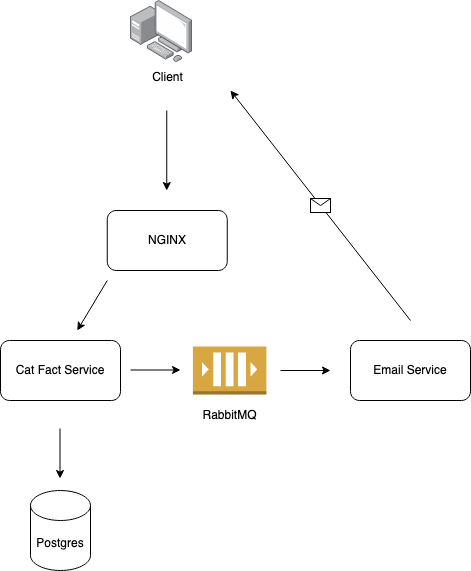

The diagram above was exported from draw.io. Its source (the exported page's mxGraphModel, read from the mxfile embedded in the PNG):
<mxGraphModel dx="493" dy="822" grid="1" gridSize="10" guides="1" tooltips="1" connect="1" arrows="1" fold="1" page="1" pageScale="1" pageWidth="850" pageHeight="1100" math="0" shadow="0">
  <root>
    <mxCell id="0" />
    <mxCell id="1" parent="0" />
    <mxCell id="KjFlVDDRTB2GXflKd77f-1" value="" style="image;points=[];aspect=fixed;html=1;align=center;shadow=0;dashed=0;image=img/lib/allied_telesis/computer_and_terminals/Personal_Computer_with_Server.svg;" parent="1" vertex="1">
      <mxGeometry x="340" y="60" width="62.400000000000006" height="62.400000000000006" as="geometry" />
    </mxCell>
    <mxCell id="KjFlVDDRTB2GXflKd77f-2" value="&lt;div&gt;Client&lt;/div&gt;" style="text;html=1;align=center;verticalAlign=middle;resizable=0;points=[];autosize=1;strokeColor=none;fillColor=none;" parent="1" vertex="1">
      <mxGeometry x="351.75" y="122.4" width="50" height="30" as="geometry" />
    </mxCell>
    <mxCell id="KjFlVDDRTB2GXflKd77f-3" value="" style="endArrow=classic;html=1;rounded=0;" parent="1" edge="1">
      <mxGeometry width="50" height="50" relative="1" as="geometry">
        <mxPoint x="376.25" y="170" as="sourcePoint" />
        <mxPoint x="376.25" y="250" as="targetPoint" />
      </mxGeometry>
    </mxCell>
    <mxCell id="KjFlVDDRTB2GXflKd77f-4" value="NGINX" style="rounded=1;whiteSpace=wrap;html=1;" parent="1" vertex="1">
      <mxGeometry x="316.75" y="270" width="120" height="60" as="geometry" />
    </mxCell>
    <mxCell id="KjFlVDDRTB2GXflKd77f-5" value="" style="endArrow=classic;html=1;rounded=0;" parent="1" edge="1">
      <mxGeometry width="50" height="50" relative="1" as="geometry">
        <mxPoint x="316.75" y="340" as="sourcePoint" />
        <mxPoint x="286.75" y="390" as="targetPoint" />
      </mxGeometry>
    </mxCell>
    <mxCell id="KjFlVDDRTB2GXflKd77f-7" value="Cat Fact Service" style="rounded=1;whiteSpace=wrap;html=1;" parent="1" vertex="1">
      <mxGeometry x="210" y="400" width="120" height="60" as="geometry" />
    </mxCell>
    <mxCell id="KjFlVDDRTB2GXflKd77f-10" value="" style="endArrow=classic;html=1;rounded=0;" parent="1" edge="1">
      <mxGeometry width="50" height="50" relative="1" as="geometry">
        <mxPoint x="269.5" y="488" as="sourcePoint" />
        <mxPoint x="269.5" y="538" as="targetPoint" />
      </mxGeometry>
    </mxCell>
    <mxCell id="KjFlVDDRTB2GXflKd77f-11" value="Postgres" style="shape=cylinder3;whiteSpace=wrap;html=1;boundedLbl=1;backgroundOutline=1;size=15;" parent="1" vertex="1">
      <mxGeometry x="240" y="550" width="60" height="80" as="geometry" />
    </mxCell>
    <mxCell id="KjFlVDDRTB2GXflKd77f-12" value="" style="endArrow=classic;html=1;rounded=0;" parent="1" edge="1">
      <mxGeometry width="50" height="50" relative="1" as="geometry">
        <mxPoint x="340" y="429.5" as="sourcePoint" />
        <mxPoint x="390" y="429.5" as="targetPoint" />
      </mxGeometry>
    </mxCell>
    <mxCell id="KjFlVDDRTB2GXflKd77f-15" value="" style="outlineConnect=0;dashed=0;verticalLabelPosition=bottom;verticalAlign=top;align=center;html=1;shape=mxgraph.aws3.queue;fillColor=#D9A741;gradientColor=none;" parent="1" vertex="1">
      <mxGeometry x="402.4" y="406" width="73.5" height="48" as="geometry" />
    </mxCell>
    <mxCell id="KjFlVDDRTB2GXflKd77f-16" value="RabbitMQ" style="text;html=1;align=center;verticalAlign=middle;resizable=0;points=[];autosize=1;strokeColor=none;fillColor=none;" parent="1" vertex="1">
      <mxGeometry x="399.15" y="460" width="80" height="30" as="geometry" />
    </mxCell>
    <mxCell id="KjFlVDDRTB2GXflKd77f-17" value="" style="endArrow=classic;html=1;rounded=0;" parent="1" edge="1">
      <mxGeometry width="50" height="50" relative="1" as="geometry">
        <mxPoint x="490" y="430" as="sourcePoint" />
        <mxPoint x="540" y="430" as="targetPoint" />
      </mxGeometry>
    </mxCell>
    <mxCell id="KjFlVDDRTB2GXflKd77f-18" value="Email Service" style="rounded=1;whiteSpace=wrap;html=1;" parent="1" vertex="1">
      <mxGeometry x="560" y="400" width="120" height="60" as="geometry" />
    </mxCell>
    <mxCell id="KjFlVDDRTB2GXflKd77f-21" value="" style="endArrow=classic;html=1;rounded=0;" parent="1" edge="1">
      <mxGeometry relative="1" as="geometry">
        <mxPoint x="620" y="380" as="sourcePoint" />
        <mxPoint x="440" y="150" as="targetPoint" />
      </mxGeometry>
    </mxCell>
    <mxCell id="KjFlVDDRTB2GXflKd77f-22" value="" style="shape=message;html=1;outlineConnect=0;" parent="KjFlVDDRTB2GXflKd77f-21" vertex="1">
      <mxGeometry width="20" height="14" relative="1" as="geometry">
        <mxPoint x="-10" y="-7" as="offset" />
      </mxGeometry>
    </mxCell>
  </root>
</mxGraphModel>